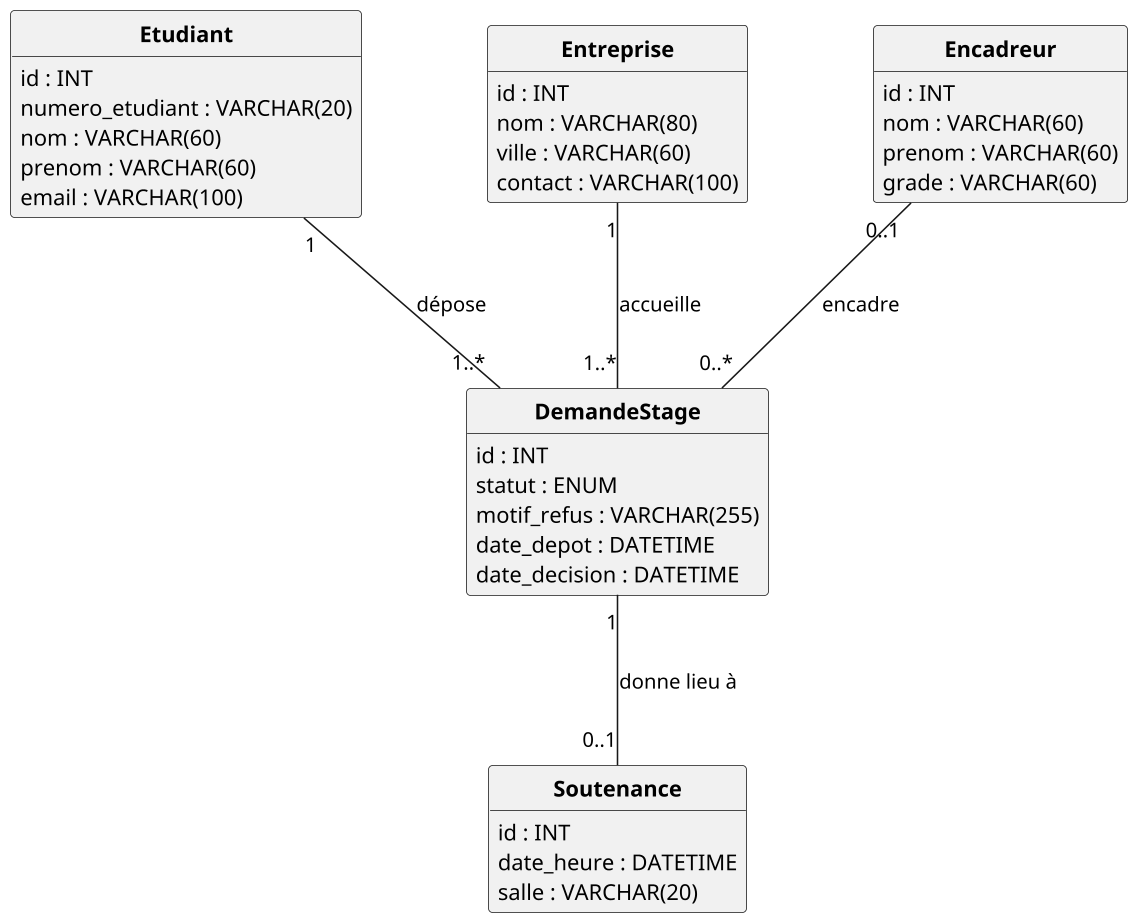

The diagram above was rendered by PlantUML. Its source (embedded in the PNG):
@startuml
skinparam dpi 150
skinparam monochrome true
skinparam shadowing false
skinparam defaultFontName SansSerif
skinparam classAttributeIconSize 0
skinparam linetype polyline
skinparam nodesep 80
skinparam ranksep 90
skinparam classFontStyle bold
hide circle
hide empty members

class Etudiant {
  {field} id : INT
  {field} numero_etudiant : VARCHAR(20)
  {field} nom : VARCHAR(60)
  {field} prenom : VARCHAR(60)
  {field} email : VARCHAR(100)
}

class Entreprise {
  {field} id : INT
  {field} nom : VARCHAR(80)
  {field} ville : VARCHAR(60)
  {field} contact : VARCHAR(100)
}

class DemandeStage {
  {field} id : INT
  {field} statut : ENUM
  {field} motif_refus : VARCHAR(255)
  {field} date_depot : DATETIME
  {field} date_decision : DATETIME
}

class Encadreur {
  {field} id : INT
  {field} nom : VARCHAR(60)
  {field} prenom : VARCHAR(60)
  {field} grade : VARCHAR(60)
}

class Soutenance {
  {field} id : INT
  {field} date_heure : DATETIME
  {field} salle : VARCHAR(20)
}

Etudiant "1" -- "1..*" DemandeStage : dépose
Entreprise "1" -- "1..*" DemandeStage : accueille
Encadreur "0..1" -- "0..*" DemandeStage : encadre
DemandeStage "1" -- "0..1" Soutenance : donne lieu à
@enduml